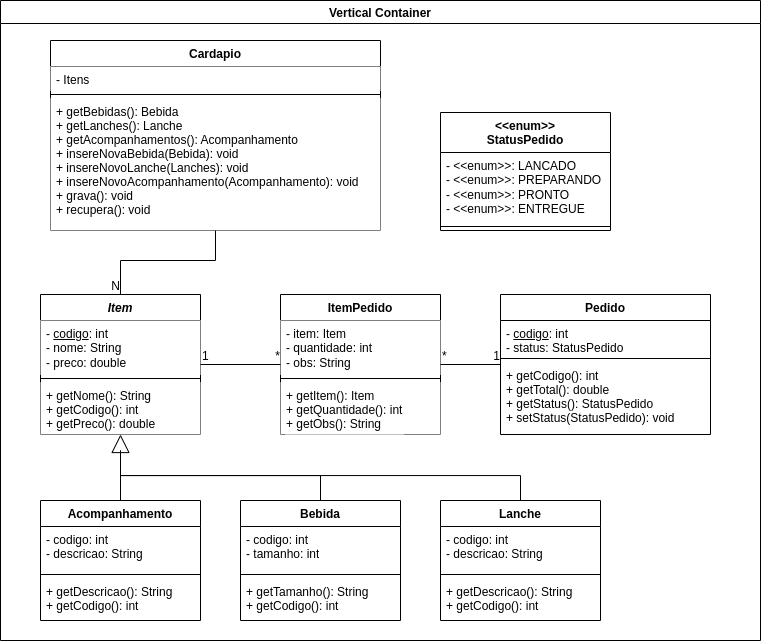

The diagram above was exported from draw.io. Its source (the exported page's mxGraphModel, read from the mxfile embedded in the PNG):
<mxGraphModel dx="1626" dy="2104" grid="1" gridSize="10" guides="1" tooltips="1" connect="1" arrows="1" fold="1" page="1" pageScale="1" pageWidth="827" pageHeight="1169" math="0" shadow="0">
  <root>
    <mxCell id="WIyWlLk6GJQsqaUBKTNV-0" />
    <mxCell id="WIyWlLk6GJQsqaUBKTNV-1" parent="WIyWlLk6GJQsqaUBKTNV-0" />
    <mxCell id="fdlWcVHFL_ZYs_YPY5ZH-19" style="edgeStyle=orthogonalEdgeStyle;rounded=0;orthogonalLoop=1;jettySize=auto;html=1;exitX=0.5;exitY=0;exitDx=0;exitDy=0;endArrow=none;endFill=0;" edge="1" parent="WIyWlLk6GJQsqaUBKTNV-1" source="4cVu575AZlWhw2nL7gm4-8">
      <mxGeometry relative="1" as="geometry">
        <mxPoint x="200" y="350" as="targetPoint" />
      </mxGeometry>
    </mxCell>
    <mxCell id="4cVu575AZlWhw2nL7gm4-4" value="Acompanhamento" style="swimlane;fontStyle=1;align=center;verticalAlign=top;childLayout=stackLayout;horizontal=1;startSize=26;horizontalStack=0;resizeParent=1;resizeParentMax=0;resizeLast=0;collapsible=1;marginBottom=0;" parent="WIyWlLk6GJQsqaUBKTNV-1" vertex="1">
      <mxGeometry x="120" y="400" width="160" height="120" as="geometry" />
    </mxCell>
    <mxCell id="4cVu575AZlWhw2nL7gm4-5" value="- codigo: int&lt;br&gt;- descricao: String&lt;br&gt;" style="text;strokeColor=none;fillColor=none;align=left;verticalAlign=top;spacingLeft=4;spacingRight=4;overflow=hidden;rotatable=0;points=[[0,0.5],[1,0.5]];portConstraint=eastwest;fontStyle=0;html=1;" parent="4cVu575AZlWhw2nL7gm4-4" vertex="1">
      <mxGeometry y="26" width="160" height="44" as="geometry" />
    </mxCell>
    <mxCell id="4cVu575AZlWhw2nL7gm4-6" value="" style="line;strokeWidth=1;fillColor=none;align=left;verticalAlign=middle;spacingTop=-1;spacingLeft=3;spacingRight=3;rotatable=0;labelPosition=right;points=[];portConstraint=eastwest;" parent="4cVu575AZlWhw2nL7gm4-4" vertex="1">
      <mxGeometry y="70" width="160" height="8" as="geometry" />
    </mxCell>
    <mxCell id="4cVu575AZlWhw2nL7gm4-7" value="+ getDescricao(): String&#10;+ getCodigo(): int" style="text;strokeColor=none;fillColor=none;align=left;verticalAlign=top;spacingLeft=4;spacingRight=4;overflow=hidden;rotatable=0;points=[[0,0.5],[1,0.5]];portConstraint=eastwest;" parent="4cVu575AZlWhw2nL7gm4-4" vertex="1">
      <mxGeometry y="78" width="160" height="42" as="geometry" />
    </mxCell>
    <mxCell id="4cVu575AZlWhw2nL7gm4-8" value="Bebida" style="swimlane;fontStyle=1;align=center;verticalAlign=top;childLayout=stackLayout;horizontal=1;startSize=26;horizontalStack=0;resizeParent=1;resizeParentMax=0;resizeLast=0;collapsible=1;marginBottom=0;" parent="WIyWlLk6GJQsqaUBKTNV-1" vertex="1">
      <mxGeometry x="320" y="400" width="160" height="120" as="geometry" />
    </mxCell>
    <mxCell id="4cVu575AZlWhw2nL7gm4-9" value="- codigo: int&lt;br&gt;- tamanho: int" style="text;strokeColor=none;fillColor=none;align=left;verticalAlign=top;spacingLeft=4;spacingRight=4;overflow=hidden;rotatable=0;points=[[0,0.5],[1,0.5]];portConstraint=eastwest;fontStyle=0;html=1;" parent="4cVu575AZlWhw2nL7gm4-8" vertex="1">
      <mxGeometry y="26" width="160" height="44" as="geometry" />
    </mxCell>
    <mxCell id="4cVu575AZlWhw2nL7gm4-10" value="" style="line;strokeWidth=1;fillColor=none;align=left;verticalAlign=middle;spacingTop=-1;spacingLeft=3;spacingRight=3;rotatable=0;labelPosition=right;points=[];portConstraint=eastwest;" parent="4cVu575AZlWhw2nL7gm4-8" vertex="1">
      <mxGeometry y="70" width="160" height="8" as="geometry" />
    </mxCell>
    <mxCell id="4cVu575AZlWhw2nL7gm4-11" value="+ getTamanho(): String&#10;+ getCodigo(): int" style="text;strokeColor=none;fillColor=none;align=left;verticalAlign=top;spacingLeft=4;spacingRight=4;overflow=hidden;rotatable=0;points=[[0,0.5],[1,0.5]];portConstraint=eastwest;" parent="4cVu575AZlWhw2nL7gm4-8" vertex="1">
      <mxGeometry y="78" width="160" height="42" as="geometry" />
    </mxCell>
    <mxCell id="fdlWcVHFL_ZYs_YPY5ZH-20" style="edgeStyle=orthogonalEdgeStyle;rounded=0;orthogonalLoop=1;jettySize=auto;html=1;exitX=0.5;exitY=0;exitDx=0;exitDy=0;endArrow=none;endFill=0;" edge="1" parent="WIyWlLk6GJQsqaUBKTNV-1" source="4cVu575AZlWhw2nL7gm4-16">
      <mxGeometry relative="1" as="geometry">
        <mxPoint x="200" y="350" as="targetPoint" />
      </mxGeometry>
    </mxCell>
    <mxCell id="4cVu575AZlWhw2nL7gm4-16" value="Lanche" style="swimlane;fontStyle=1;align=center;verticalAlign=top;childLayout=stackLayout;horizontal=1;startSize=26;horizontalStack=0;resizeParent=1;resizeParentMax=0;resizeLast=0;collapsible=1;marginBottom=0;" parent="WIyWlLk6GJQsqaUBKTNV-1" vertex="1">
      <mxGeometry x="520" y="400" width="160" height="120" as="geometry" />
    </mxCell>
    <mxCell id="4cVu575AZlWhw2nL7gm4-17" value="- codigo: int&lt;br&gt;- descricao: String&lt;br&gt;" style="text;strokeColor=none;fillColor=none;align=left;verticalAlign=top;spacingLeft=4;spacingRight=4;overflow=hidden;rotatable=0;points=[[0,0.5],[1,0.5]];portConstraint=eastwest;fontStyle=0;html=1;" parent="4cVu575AZlWhw2nL7gm4-16" vertex="1">
      <mxGeometry y="26" width="160" height="44" as="geometry" />
    </mxCell>
    <mxCell id="4cVu575AZlWhw2nL7gm4-18" value="" style="line;strokeWidth=1;fillColor=none;align=left;verticalAlign=middle;spacingTop=-1;spacingLeft=3;spacingRight=3;rotatable=0;labelPosition=right;points=[];portConstraint=eastwest;" parent="4cVu575AZlWhw2nL7gm4-16" vertex="1">
      <mxGeometry y="70" width="160" height="8" as="geometry" />
    </mxCell>
    <mxCell id="4cVu575AZlWhw2nL7gm4-19" value="+ getDescricao(): String&#10;+ getCodigo(): int" style="text;strokeColor=none;fillColor=none;align=left;verticalAlign=top;spacingLeft=4;spacingRight=4;overflow=hidden;rotatable=0;points=[[0,0.5],[1,0.5]];portConstraint=eastwest;" parent="4cVu575AZlWhw2nL7gm4-16" vertex="1">
      <mxGeometry y="78" width="160" height="42" as="geometry" />
    </mxCell>
    <mxCell id="fdlWcVHFL_ZYs_YPY5ZH-16" value="Vertical Container" style="swimlane;fillColor=default;" vertex="1" parent="WIyWlLk6GJQsqaUBKTNV-1">
      <mxGeometry x="80" y="-100" width="760" height="640" as="geometry" />
    </mxCell>
    <mxCell id="4cVu575AZlWhw2nL7gm4-0" value="Item" style="swimlane;fontStyle=3;align=center;verticalAlign=top;childLayout=stackLayout;horizontal=1;startSize=26;horizontalStack=0;resizeParent=1;resizeParentMax=0;resizeLast=0;collapsible=1;marginBottom=0;" parent="fdlWcVHFL_ZYs_YPY5ZH-16" vertex="1">
      <mxGeometry x="40" y="294" width="160" height="140" as="geometry" />
    </mxCell>
    <mxCell id="4cVu575AZlWhw2nL7gm4-1" value="- &lt;u&gt;codigo&lt;/u&gt;: int&lt;br&gt;- nome: String&lt;br&gt;- preco: double" style="text;strokeColor=none;fillColor=default;align=left;verticalAlign=top;spacingLeft=4;spacingRight=4;overflow=hidden;rotatable=0;points=[[0,0.5],[1,0.5]];portConstraint=eastwest;fontStyle=0;html=1;" parent="4cVu575AZlWhw2nL7gm4-0" vertex="1">
      <mxGeometry y="26" width="160" height="54" as="geometry" />
    </mxCell>
    <mxCell id="4cVu575AZlWhw2nL7gm4-2" value="" style="line;strokeWidth=1;fillColor=none;align=left;verticalAlign=middle;spacingTop=-1;spacingLeft=3;spacingRight=3;rotatable=0;labelPosition=right;points=[];portConstraint=eastwest;" parent="4cVu575AZlWhw2nL7gm4-0" vertex="1">
      <mxGeometry y="80" width="160" height="8" as="geometry" />
    </mxCell>
    <mxCell id="4cVu575AZlWhw2nL7gm4-3" value="+ getNome(): String&#10;+ getCodigo(): int&#10;+ getPreco(): double" style="text;strokeColor=none;fillColor=default;align=left;verticalAlign=top;spacingLeft=4;spacingRight=4;overflow=hidden;rotatable=0;points=[[0,0.5],[1,0.5]];portConstraint=eastwest;" parent="4cVu575AZlWhw2nL7gm4-0" vertex="1">
      <mxGeometry y="88" width="160" height="52" as="geometry" />
    </mxCell>
    <mxCell id="4cVu575AZlWhw2nL7gm4-34" value="ItemPedido" style="swimlane;fontStyle=1;align=center;verticalAlign=top;childLayout=stackLayout;horizontal=1;startSize=26;horizontalStack=0;resizeParent=1;resizeParentMax=0;resizeLast=0;collapsible=1;marginBottom=0;labelBackgroundColor=default;" parent="fdlWcVHFL_ZYs_YPY5ZH-16" vertex="1">
      <mxGeometry x="280" y="294" width="160" height="140" as="geometry" />
    </mxCell>
    <mxCell id="4cVu575AZlWhw2nL7gm4-35" value="- item: Item&lt;br&gt;- quantidade: int&lt;br&gt;- obs: String" style="text;strokeColor=none;fillColor=default;align=left;verticalAlign=top;spacingLeft=4;spacingRight=4;overflow=hidden;rotatable=0;points=[[0,0.5],[1,0.5]];portConstraint=eastwest;fontStyle=0;html=1;labelBackgroundColor=default;" parent="4cVu575AZlWhw2nL7gm4-34" vertex="1">
      <mxGeometry y="26" width="160" height="54" as="geometry" />
    </mxCell>
    <mxCell id="4cVu575AZlWhw2nL7gm4-36" value="" style="line;strokeWidth=1;fillColor=none;align=left;verticalAlign=middle;spacingTop=-1;spacingLeft=3;spacingRight=3;rotatable=0;labelPosition=right;points=[];portConstraint=eastwest;labelBackgroundColor=default;" parent="4cVu575AZlWhw2nL7gm4-34" vertex="1">
      <mxGeometry y="80" width="160" height="8" as="geometry" />
    </mxCell>
    <mxCell id="4cVu575AZlWhw2nL7gm4-37" value="+ getItem(): Item&#10;+ getQuantidade(): int&#10;+ getObs(): String" style="text;strokeColor=none;fillColor=default;align=left;verticalAlign=top;spacingLeft=4;spacingRight=4;overflow=hidden;rotatable=0;points=[[0,0.5],[1,0.5]];portConstraint=eastwest;labelBackgroundColor=default;" parent="4cVu575AZlWhw2nL7gm4-34" vertex="1">
      <mxGeometry y="88" width="160" height="52" as="geometry" />
    </mxCell>
    <mxCell id="fdlWcVHFL_ZYs_YPY5ZH-8" value="" style="endArrow=none;html=1;rounded=0;" edge="1" parent="fdlWcVHFL_ZYs_YPY5ZH-16" source="4cVu575AZlWhw2nL7gm4-0" target="4cVu575AZlWhw2nL7gm4-34">
      <mxGeometry relative="1" as="geometry">
        <mxPoint x="420" y="380" as="sourcePoint" />
        <mxPoint x="580" y="380" as="targetPoint" />
      </mxGeometry>
    </mxCell>
    <mxCell id="fdlWcVHFL_ZYs_YPY5ZH-9" value="1" style="resizable=0;html=1;align=left;verticalAlign=bottom;" connectable="0" vertex="1" parent="fdlWcVHFL_ZYs_YPY5ZH-8">
      <mxGeometry x="-1" relative="1" as="geometry" />
    </mxCell>
    <mxCell id="fdlWcVHFL_ZYs_YPY5ZH-10" value="*" style="resizable=0;html=1;align=right;verticalAlign=bottom;" connectable="0" vertex="1" parent="fdlWcVHFL_ZYs_YPY5ZH-8">
      <mxGeometry x="1" relative="1" as="geometry" />
    </mxCell>
    <mxCell id="4cVu575AZlWhw2nL7gm4-30" value="Pedido" style="swimlane;fontStyle=1;align=center;verticalAlign=top;childLayout=stackLayout;horizontal=1;startSize=26;horizontalStack=0;resizeParent=1;resizeParentMax=0;resizeLast=0;collapsible=1;marginBottom=0;" parent="fdlWcVHFL_ZYs_YPY5ZH-16" vertex="1">
      <mxGeometry x="500" y="294" width="210" height="140" as="geometry" />
    </mxCell>
    <mxCell id="4cVu575AZlWhw2nL7gm4-31" value="- &lt;u&gt;codigo&lt;/u&gt;: int&lt;br&gt;- status:&amp;nbsp;&lt;span style=&quot;text-align: center;&quot;&gt;StatusPedido&lt;/span&gt;" style="text;strokeColor=none;fillColor=none;align=left;verticalAlign=top;spacingLeft=4;spacingRight=4;overflow=hidden;rotatable=0;points=[[0,0.5],[1,0.5]];portConstraint=eastwest;fontStyle=0;html=1;" parent="4cVu575AZlWhw2nL7gm4-30" vertex="1">
      <mxGeometry y="26" width="210" height="34" as="geometry" />
    </mxCell>
    <mxCell id="4cVu575AZlWhw2nL7gm4-32" value="" style="line;strokeWidth=1;fillColor=none;align=left;verticalAlign=middle;spacingTop=-1;spacingLeft=3;spacingRight=3;rotatable=0;labelPosition=right;points=[];portConstraint=eastwest;" parent="4cVu575AZlWhw2nL7gm4-30" vertex="1">
      <mxGeometry y="60" width="210" height="8" as="geometry" />
    </mxCell>
    <mxCell id="4cVu575AZlWhw2nL7gm4-33" value="+ getCodigo(): int&#10;+ getTotal(): double&#10;+ getStatus(): StatusPedido&#10;+ setStatus(StatusPedido): void" style="text;strokeColor=none;fillColor=none;align=left;verticalAlign=top;spacingLeft=4;spacingRight=4;overflow=hidden;rotatable=0;points=[[0,0.5],[1,0.5]];portConstraint=eastwest;fontStyle=0" parent="4cVu575AZlWhw2nL7gm4-30" vertex="1">
      <mxGeometry y="68" width="210" height="72" as="geometry" />
    </mxCell>
    <mxCell id="fdlWcVHFL_ZYs_YPY5ZH-11" value="" style="endArrow=none;html=1;rounded=0;" edge="1" parent="fdlWcVHFL_ZYs_YPY5ZH-16" source="4cVu575AZlWhw2nL7gm4-34" target="4cVu575AZlWhw2nL7gm4-30">
      <mxGeometry relative="1" as="geometry">
        <mxPoint x="700" y="370" as="sourcePoint" />
        <mxPoint x="750" y="370" as="targetPoint" />
      </mxGeometry>
    </mxCell>
    <mxCell id="fdlWcVHFL_ZYs_YPY5ZH-12" value="*" style="resizable=0;html=1;align=left;verticalAlign=bottom;" connectable="0" vertex="1" parent="fdlWcVHFL_ZYs_YPY5ZH-11">
      <mxGeometry x="-1" relative="1" as="geometry" />
    </mxCell>
    <mxCell id="fdlWcVHFL_ZYs_YPY5ZH-13" value="1" style="resizable=0;html=1;align=right;verticalAlign=bottom;" connectable="0" vertex="1" parent="fdlWcVHFL_ZYs_YPY5ZH-11">
      <mxGeometry x="1" relative="1" as="geometry" />
    </mxCell>
    <mxCell id="4cVu575AZlWhw2nL7gm4-25" value="Cardapio" style="swimlane;fontStyle=1;align=center;verticalAlign=top;childLayout=stackLayout;horizontal=1;startSize=26;horizontalStack=0;resizeParent=1;resizeParentMax=0;resizeLast=0;collapsible=1;marginBottom=0;labelBackgroundColor=#FFFFFF;fillColor=#FFFFFF;" parent="fdlWcVHFL_ZYs_YPY5ZH-16" vertex="1">
      <mxGeometry x="50" y="40" width="330" height="190" as="geometry" />
    </mxCell>
    <mxCell id="4cVu575AZlWhw2nL7gm4-26" value="- Itens" style="text;strokeColor=none;fillColor=default;align=left;verticalAlign=top;spacingLeft=4;spacingRight=4;overflow=hidden;rotatable=0;points=[[0,0.5],[1,0.5]];portConstraint=eastwest;fontStyle=0;html=1;labelBackgroundColor=#FFFFFF;" parent="4cVu575AZlWhw2nL7gm4-25" vertex="1">
      <mxGeometry y="26" width="330" height="24" as="geometry" />
    </mxCell>
    <mxCell id="4cVu575AZlWhw2nL7gm4-27" value="" style="line;strokeWidth=1;fillColor=none;align=left;verticalAlign=middle;spacingTop=-1;spacingLeft=3;spacingRight=3;rotatable=0;labelPosition=right;points=[];portConstraint=eastwest;labelBackgroundColor=#FFFFFF;" parent="4cVu575AZlWhw2nL7gm4-25" vertex="1">
      <mxGeometry y="50" width="330" height="8" as="geometry" />
    </mxCell>
    <mxCell id="4cVu575AZlWhw2nL7gm4-28" value="+ getBebidas(): Bebida&#10;+ getLanches(): Lanche&#10;+ getAcompanhamentos(): Acompanhamento&#10;+ insereNovaBebida(Bebida): void&#10;+ insereNovoLanche(Lanches): void&#10;+ insereNovoAcompanhamento(Acompanhamento): void&#10;+ grava(): void&#10;+ recupera(): void" style="text;strokeColor=none;fillColor=default;align=left;verticalAlign=top;spacingLeft=4;spacingRight=4;overflow=hidden;rotatable=0;points=[[0,0.5],[1,0.5]];portConstraint=eastwest;labelBackgroundColor=none;" parent="4cVu575AZlWhw2nL7gm4-25" vertex="1">
      <mxGeometry y="58" width="330" height="132" as="geometry" />
    </mxCell>
    <mxCell id="fdlWcVHFL_ZYs_YPY5ZH-14" value="" style="endArrow=none;html=1;rounded=0;entryX=0.5;entryY=0;entryDx=0;entryDy=0;" edge="1" parent="fdlWcVHFL_ZYs_YPY5ZH-16" source="4cVu575AZlWhw2nL7gm4-25" target="4cVu575AZlWhw2nL7gm4-0">
      <mxGeometry relative="1" as="geometry">
        <mxPoint x="280" y="270" as="sourcePoint" />
        <mxPoint x="440" y="270" as="targetPoint" />
        <Array as="points">
          <mxPoint x="215" y="260" />
          <mxPoint x="120" y="260" />
        </Array>
      </mxGeometry>
    </mxCell>
    <mxCell id="fdlWcVHFL_ZYs_YPY5ZH-15" value="N" style="resizable=0;html=1;align=right;verticalAlign=bottom;" connectable="0" vertex="1" parent="fdlWcVHFL_ZYs_YPY5ZH-14">
      <mxGeometry x="1" relative="1" as="geometry" />
    </mxCell>
    <mxCell id="fdlWcVHFL_ZYs_YPY5ZH-1" value="&lt;&lt;enum&gt;&gt;&#10;StatusPedido" style="swimlane;fontStyle=1;align=center;verticalAlign=top;childLayout=stackLayout;horizontal=1;startSize=40;horizontalStack=0;resizeParent=1;resizeParentMax=0;resizeLast=0;collapsible=1;marginBottom=0;" vertex="1" parent="fdlWcVHFL_ZYs_YPY5ZH-16">
      <mxGeometry x="440" y="112" width="170" height="118" as="geometry" />
    </mxCell>
    <mxCell id="fdlWcVHFL_ZYs_YPY5ZH-2" value="- &amp;lt;&amp;lt;enum&amp;gt;&amp;gt;: LANCADO&lt;br&gt;- &amp;lt;&amp;lt;enum&amp;gt;&amp;gt;: PREPARANDO&lt;br&gt;- &amp;lt;&amp;lt;enum&amp;gt;&amp;gt;: PRONTO&lt;br&gt;- &amp;lt;&amp;lt;enum&amp;gt;&amp;gt;: ENTREGUE" style="text;strokeColor=none;fillColor=none;align=left;verticalAlign=top;spacingLeft=4;spacingRight=4;overflow=hidden;rotatable=0;points=[[0,0.5],[1,0.5]];portConstraint=eastwest;fontStyle=0;html=1;" vertex="1" parent="fdlWcVHFL_ZYs_YPY5ZH-1">
      <mxGeometry y="40" width="170" height="70" as="geometry" />
    </mxCell>
    <mxCell id="fdlWcVHFL_ZYs_YPY5ZH-3" value="" style="line;strokeWidth=1;fillColor=none;align=left;verticalAlign=middle;spacingTop=-1;spacingLeft=3;spacingRight=3;rotatable=0;labelPosition=right;points=[];portConstraint=eastwest;" vertex="1" parent="fdlWcVHFL_ZYs_YPY5ZH-1">
      <mxGeometry y="110" width="170" height="8" as="geometry" />
    </mxCell>
    <mxCell id="fdlWcVHFL_ZYs_YPY5ZH-17" value="" style="endArrow=block;endSize=16;endFill=0;html=1;rounded=0;" edge="1" parent="WIyWlLk6GJQsqaUBKTNV-1" source="4cVu575AZlWhw2nL7gm4-4" target="4cVu575AZlWhw2nL7gm4-0">
      <mxGeometry width="160" relative="1" as="geometry">
        <mxPoint x="220" y="360" as="sourcePoint" />
        <mxPoint x="380" y="360" as="targetPoint" />
      </mxGeometry>
    </mxCell>
  </root>
</mxGraphModel>